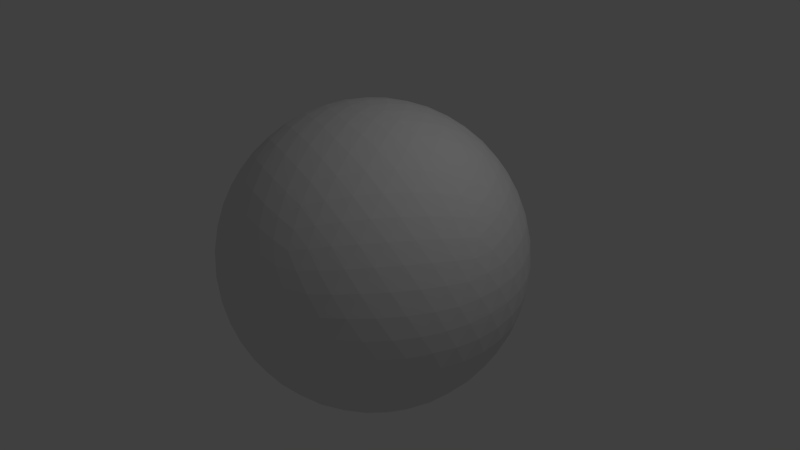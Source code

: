 # Source: blend.blend  (saved by Blender 2.73.0; exported with 4.5.12 LTS)
import bpy
from mathutils import Matrix  # noqa: F401  (used for matrix-valued properties, if any)

bpy.ops.wm.read_factory_settings(use_empty=True)
scene = bpy.context.scene
scene.name = 'Scene'

# ---- collections
col_collection_1 = bpy.data.collections.new('Collection 1'); scene.collection.children.link(col_collection_1)

# ---- world
world_world = bpy.data.worlds.new('World'); scene.world = world_world
world_world.color = (0.05088, 0.05088, 0.05088)
world_world.use_sun_shadow = False
world_world.sun_shadow_jitter_overblur = 0.0
world_world.cycles.sampling_method = 'MANUAL'
world_world.cycles.sample_map_resolution = 256

# ---- cameras
cam_camera = bpy.data.cameras.new('Camera')
cam_camera.clip_end = 100.0
cam_camera.lens = 35.0
cam_camera.sensor_width = 32.0
cam_camera.sensor_height = 18.0
cam_camera.ortho_scale = 7.314
cam_camera.dof.focus_distance = 0.0
cam_camera.dof.aperture_fstop = 128.0

# ---- lights
light_lamp = bpy.data.lights.new('Lamp', 'POINT')
light_lamp.transmission_factor = 0.0
light_lamp.cutoff_distance = 30.0
light_lamp.energy = 100.0
light_lamp.shadow_buffer_clip_start = 1.001
light_lamp.shadow_soft_size = 0.1
light_lamp.shadow_maximum_resolution = 0.006
light_lamp.use_absolute_resolution = True
light_lamp.cycles.use_multiple_importance_sampling = False

# ---- meshes
me_icosphere = bpy.data.meshes.new('Icosphere')
me_icosphere.from_pydata([(0.0, 0.0, -2.0), (1.447, -1.051, -0.8944), (-0.5528, -1.701, -0.8944), (-1.789, 0.0, -0.8944), (-0.5528, 1.701, -0.8944), (1.447, 1.051, -0.8944), (0.5528, -1.701, 0.8944), (-1.447, -1.051, 0.8944), (-1.447, 1.051, 0.8944), (0.5528, 1.701, 0.8944), (1.789, 0.0, 0.8944), (0.0, 0.0, 2.0), (-0.5159, -1.588, -1.101), (-0.4656, -1.433, -1.315), (-0.4014, -1.235, -1.521), (-0.3249, -1.0, -1.701), (-0.2408, -0.7412, -1.842), (-0.1552, -0.4777, -1.936), (-0.0737, -0.2268, -1.986), (0.1929, -0.1402, -1.986), (0.4064, -0.2952, -1.936), (0.6305, -0.4581, -1.842), (0.8506, -0.618, -1.701), (1.051, -0.7635, -1.521), (1.219, -0.8857, -1.315), (1.351, -0.9813, -1.101), (1.277, -1.208, -0.954), (1.064, -1.363, -1.005), (0.81, -1.505, -1.039), (0.5257, -1.618, -1.051), (0.2291, -1.693, -1.039), (-0.05928, -1.728, -1.005), (-0.3229, -1.728, -0.954), (1.544, 0.8411, -0.954), (1.625, 0.5905, -1.005), (1.681, 0.3054, -1.039), (1.701, -3.503e-08, -1.051), (1.681, -0.3054, -1.039), (1.625, -0.5905, -1.005), (1.544, -0.8411, -0.954), (0.1929, 0.1402, -1.986), (0.4064, 0.2952, -1.936), (0.6305, 0.4581, -1.842), (0.8506, 0.618, -1.701), (1.051, 0.7635, -1.521), (1.219, 0.8857, -1.315), (1.351, 0.9813, -1.101), (-1.669, 0.0, -1.101), (-1.507, 0.0, -1.315), (-1.299, 0.0, -1.521), (-1.051, 0.0, -1.701), (-0.7793, 0.0, -1.842), (-0.5023, 0.0, -1.936), (-0.2385, 0.0, -1.986), (-0.7544, -1.588, -0.954), (-0.9679, -1.433, -1.005), (-1.181, -1.235, -1.039), (-1.376, -1.0, -1.051), (-1.54, -0.7412, -1.039), (-1.662, -0.4777, -1.005), (-1.743, -0.2268, -0.954), (-0.5159, 1.588, -1.101), (-0.4656, 1.433, -1.315), (-0.4014, 1.235, -1.521), (-0.3249, 1.0, -1.701), (-0.2408, 0.7412, -1.842), (-0.1552, 0.4777, -1.936), (-0.0737, 0.2268, -1.986), (-1.743, 0.2268, -0.954), (-1.662, 0.4777, -1.005), (-1.54, 0.7412, -1.039), (-1.376, 1.0, -1.051), (-1.181, 1.235, -1.039), (-0.9679, 1.433, -1.005), (-0.7544, 1.588, -0.954), (-0.3229, 1.728, -0.954), (-0.05928, 1.728, -1.005), (0.2291, 1.693, -1.039), (0.5257, 1.618, -1.051), (0.81, 1.505, -1.039), (1.064, 1.363, -1.005), (1.277, 1.208, -0.954), (1.862, -0.1402, 0.7155), (1.913, -0.2952, 0.5023), (1.929, -0.4581, 0.2598), (1.902, -0.618, -1.752e-08), (1.83, -0.7635, -0.2598), (1.721, -0.8857, -0.5023), (1.589, -0.9813, -0.7155), (1.589, 0.9813, -0.7155), (1.721, 0.8857, -0.5023), (1.83, 0.7635, -0.2598), (1.902, 0.618, 1.752e-08), (1.929, 0.4581, 0.2598), (1.913, 0.2952, 0.5023), (1.862, 0.1402, 0.7155), (0.4422, -1.815, 0.7155), (0.3104, -1.911, 0.5023), (0.1606, -1.977, 0.2598), (-1.752e-08, -2.0, -1.752e-08), (-0.1606, -1.977, -0.2598), (-0.3104, -1.911, -0.5023), (-0.4422, -1.815, -0.7155), (1.424, -1.208, -0.7155), (1.374, -1.363, -0.5023), (1.292, -1.505, -0.2598), (1.176, -1.618, 1.752e-08), (1.032, -1.693, 0.2598), (0.872, -1.728, 0.5023), (0.7088, -1.728, 0.7155), (-1.589, -0.9813, 0.7155), (-1.721, -0.8857, 0.5023), (-1.83, -0.7635, 0.2598), (-1.902, -0.618, -1.752e-08), (-1.929, -0.4581, -0.2598), (-1.913, -0.2952, -0.5023), (-1.862, -0.1402, -0.7155), (-0.7088, -1.728, -0.7155), (-0.872, -1.728, -0.5023), (-1.032, -1.693, -0.2598), (-1.176, -1.618, 1.752e-08), (-1.292, -1.505, 0.2598), (-1.374, -1.363, 0.5023), (-1.424, -1.208, 0.7155), (-1.424, 1.208, 0.7155), (-1.374, 1.363, 0.5023), (-1.292, 1.505, 0.2598), (-1.176, 1.618, -1.752e-08), (-1.032, 1.693, -0.2598), (-0.872, 1.728, -0.5023), (-0.7088, 1.728, -0.7155), (-1.862, 0.1402, -0.7155), (-1.913, 0.2952, -0.5023), (-1.929, 0.4581, -0.2598), (-1.902, 0.618, 1.752e-08), (-1.83, 0.7635, 0.2598), (-1.721, 0.8857, 0.5023), (-1.589, 0.9813, 0.7155), (0.7088, 1.728, 0.7155), (0.872, 1.728, 0.5023), (1.032, 1.693, 0.2598), (1.176, 1.618, -1.752e-08), (1.292, 1.505, -0.2598), (1.374, 1.363, -0.5023), (1.424, 1.208, -0.7155), (-0.4422, 1.815, -0.7155), (-0.3104, 1.911, -0.5023), (-0.1606, 1.977, -0.2598), (1.752e-08, 2.0, 1.752e-08), (0.1606, 1.977, 0.2598), (0.3104, 1.911, 0.5023), (0.4422, 1.815, 0.7155), (1.743, -0.2268, 0.954), (1.662, -0.4777, 1.005), (1.54, -0.7412, 1.039), (1.376, -1.0, 1.051), (1.181, -1.235, 1.039), (0.9679, -1.433, 1.005), (0.7544, -1.588, 0.954), (0.3229, -1.728, 0.954), (0.05928, -1.728, 1.005), (-0.2291, -1.693, 1.039), (-0.5257, -1.618, 1.051), (-0.81, -1.505, 1.039), (-1.064, -1.363, 1.005), (-1.277, -1.208, 0.954), (-1.544, -0.8411, 0.954), (-1.625, -0.5905, 1.005), (-1.681, -0.3054, 1.039), (-1.701, 3.503e-08, 1.051), (-1.681, 0.3054, 1.039), (-1.625, 0.5905, 1.005), (-1.544, 0.8411, 0.954), (-1.277, 1.208, 0.954), (-1.064, 1.363, 1.005), (-0.81, 1.505, 1.039), (-0.5257, 1.618, 1.051), (-0.2291, 1.693, 1.039), (0.05928, 1.728, 1.005), (0.3229, 1.728, 0.954), (0.7544, 1.588, 0.954), (0.9679, 1.433, 1.005), (1.181, 1.235, 1.039), (1.376, 1.0, 1.051), (1.54, 0.7412, 1.039), (1.662, 0.4777, 1.005), (1.743, 0.2268, 0.954), (0.0737, -0.2268, 1.986), (0.1552, -0.4777, 1.936), (0.2408, -0.7412, 1.842), (0.3249, -1.0, 1.701), (0.4014, -1.235, 1.521), (0.4656, -1.433, 1.315), (0.5159, -1.588, 1.101), (1.669, 0.0, 1.101), (1.507, 0.0, 1.315), (1.299, 0.0, 1.521), (1.051, 0.0, 1.701), (0.7793, 0.0, 1.842), (0.5023, 0.0, 1.936), (0.2385, 0.0, 1.986), (-0.1929, -0.1402, 1.986), (-0.4064, -0.2952, 1.936), (-0.6305, -0.4581, 1.842), (-0.8506, -0.618, 1.701), (-1.051, -0.7635, 1.521), (-1.219, -0.8857, 1.315), (-1.351, -0.9813, 1.101), (-0.1929, 0.1402, 1.986), (-0.4064, 0.2952, 1.936), (-0.6305, 0.4581, 1.842), (-0.8506, 0.618, 1.701), (-1.051, 0.7635, 1.521), (-1.219, 0.8857, 1.315), (-1.351, 0.9813, 1.101), (0.0737, 0.2268, 1.986), (0.1552, 0.4777, 1.936), (0.2408, 0.7412, 1.842), (0.3249, 1.0, 1.701), (0.4014, 1.235, 1.521), (0.4656, 1.433, 1.315), (0.5159, 1.588, 1.101), (0.3324, 0.2415, 1.957), (0.6143, 0.253, 1.886), (0.4305, 0.5061, 1.886), (0.9027, 0.2595, 1.766), (0.7236, 0.5257, 1.789), (0.5257, 0.7784, 1.766), (1.176, 0.2595, 1.597), (1.013, 0.5328, 1.64), (0.8199, 0.7992, 1.64), (0.61, 1.038, 1.597), (1.413, 0.253, 1.393), (1.276, 0.5257, 1.447), (1.1, 0.7992, 1.467), (0.8944, 1.051, 1.447), (0.6771, 1.265, 1.393), (1.602, 0.2415, 1.173), (1.495, 0.5061, 1.229), (1.344, 0.7784, 1.26), (1.156, 1.038, 1.26), (0.9432, 1.265, 1.229), (0.7247, 1.449, 1.173), (-0.127, 0.3908, 1.957), (-0.05082, 0.6625, 1.886), (-0.3483, 0.5658, 1.886), (0.0322, 0.9387, 1.766), (-0.2764, 0.8506, 1.789), (-0.5778, 0.7405, 1.766), (0.1165, 1.198, 1.597), (-0.1936, 1.128, 1.64), (-0.5067, 1.027, 1.64), (-0.7985, 0.9009, 1.597), (0.1958, 1.422, 1.393), (-0.1056, 1.376, 1.447), (-0.4202, 1.293, 1.467), (-0.7236, 1.176, 1.447), (-0.994, 1.035, 1.393), (0.2654, 1.598, 1.173), (-0.01942, 1.578, 1.229), (-0.3249, 1.519, 1.26), (-0.6299, 1.42, 1.26), (-0.9118, 1.288, 1.229), (-1.154, 1.137, 1.173), (-0.4109, 0.0, 1.957), (-0.6457, 0.1564, 1.886), (-0.6457, -0.1564, 1.886), (-0.8828, 0.3207, 1.766), (-0.8944, -3.134e-08, 1.789), (-0.8828, -0.3207, 1.766), (-1.104, 0.4811, 1.597), (-1.133, 0.1646, 1.64), (-1.133, -0.1646, 1.64), (-1.104, -0.4811, 1.597), (-1.291, 0.6255, 1.393), (-1.342, 0.3249, 1.447), (-1.36, -3.324e-08, 1.467), (-1.342, -0.3249, 1.447), (-1.291, -0.6255, 1.393), (-1.438, 0.7463, 1.173), (-1.507, 0.4692, 1.229), (-1.545, 0.1604, 1.26), (-1.545, -0.1604, 1.26), (-1.507, -0.4692, 1.229), (-1.438, -0.7463, 1.173), (-0.127, -0.3908, 1.957), (-0.3483, -0.5658, 1.886), (-0.05082, -0.6625, 1.886), (-0.5778, -0.7405, 1.766), (-0.2764, -0.8506, 1.789), (0.0322, -0.9387, 1.766), (-0.7985, -0.9009, 1.597), (-0.5067, -1.027, 1.64), (-0.1936, -1.128, 1.64), (0.1165, -1.198, 1.597), (-0.994, -1.035, 1.393), (-0.7236, -1.176, 1.447), (-0.4202, -1.293, 1.467), (-0.1056, -1.376, 1.447), (0.1958, -1.422, 1.393), (-1.154, -1.137, 1.173), (-0.9118, -1.288, 1.229), (-0.6299, -1.42, 1.26), (-0.3249, -1.519, 1.26), (-0.01942, -1.578, 1.229), (0.2654, -1.598, 1.173), (0.3324, -0.2415, 1.957), (0.4305, -0.5061, 1.886), (0.6143, -0.253, 1.886), (0.5257, -0.7784, 1.766), (0.7236, -0.5257, 1.789), (0.9027, -0.2595, 1.766), (0.61, -1.038, 1.597), (0.8199, -0.7992, 1.64), (1.013, -0.5328, 1.64), (1.176, -0.2595, 1.597), (0.6771, -1.265, 1.393), (0.8944, -1.051, 1.447), (1.1, -0.7992, 1.467), (1.276, -0.5257, 1.447), (1.413, -0.253, 1.393), (0.7247, -1.449, 1.173), (0.9432, -1.265, 1.229), (1.156, -1.038, 1.26), (1.344, -0.7784, 1.26), (1.495, -0.5061, 1.229), (1.602, -0.2415, 1.173), (1.807, 0.3908, 0.7618), (1.843, 0.5658, 0.5321), (1.71, 0.6625, 0.7982), (1.838, 0.7405, 0.2728), (1.724, 0.8506, 0.5528), (1.565, 0.9387, 0.8185), (1.786, 0.9009, -6.26e-08), (1.693, 1.027, 0.2801), (1.553, 1.129, 0.5602), (1.376, 1.198, 0.8185), (1.691, 1.035, -0.2661), (1.618, 1.176, 0.0), (1.5, 1.293, 0.2801), (1.342, 1.376, 0.5528), (1.158, 1.422, 0.7982), (1.565, 1.137, -0.5079), (1.507, 1.288, -0.2661), (1.409, 1.42, 1.023e-07), (1.272, 1.519, 0.2728), (1.108, 1.578, 0.5321), (0.9302, 1.598, 0.7618), (0.1869, 1.84, 0.7618), (0.0314, 1.928, 0.5321), (-0.1016, 1.831, 0.7982), (-0.1364, 1.977, 0.2728), (-0.2764, 1.902, 0.5528), (-0.4092, 1.778, 0.8185), (-0.305, 1.977, -6.885e-07), (-0.4532, 1.928, 0.2801), (-0.5933, 1.826, 0.5602), (-0.7142, 1.679, 0.8185), (-0.4619, 1.928, -0.2661), (-0.618, 1.902, -9.839e-07), (-0.7664, 1.826, 0.2801), (-0.8944, 1.701, 0.5528), (-0.994, 1.541, 0.7982), (-0.5978, 1.84, -0.5079), (-0.7594, 1.831, -0.2661), (-0.9151, 1.778, -7.671e-07), (-1.051, 1.679, 0.2728), (-1.158, 1.541, 0.5321), (-1.233, 1.379, 0.7618), (-1.692, 0.7463, 0.7618), (-1.824, 0.6255, 0.5321), (-1.773, 0.4692, 0.7982), (-1.922, 0.4811, 0.2728), (-1.894, 0.3249, 0.5528), (-1.818, 0.1604, 0.8185), (-1.974, 0.3207, 2.191e-07), (-1.973, 0.1646, 0.2801), (-1.92, -1.607e-07, 0.5602), (-1.818, -0.1604, 0.8185), (-1.976, 0.1564, -0.2661), (-2.0, -7.216e-07, 1.279e-06), (-1.973, -0.1646, 0.2801), (-1.894, -0.3249, 0.5528), (-1.773, -0.4692, 0.7982), (-1.934, -8.092e-07, -0.5079), (-1.976, -0.1564, -0.2661), (-1.974, -0.3207, 2.915e-06), (-1.922, -0.4811, 0.2728), (-1.824, -0.6255, 0.5321), (-1.692, -0.7463, 0.7618), (-1.233, -1.379, 0.7618), (-1.158, -1.541, 0.5321), (-0.994, -1.541, 0.7982), (-1.051, -1.679, 0.2728), (-0.8944, -1.701, 0.5528), (-0.7142, -1.679, 0.8185), (-0.9151, -1.778, -1.252e-06), (-0.7664, -1.826, 0.2801), (-0.5933, -1.826, 0.5602), (-0.4092, -1.778, 0.8185), (-0.7594, -1.831, -0.2661), (-0.618, -1.902, -1.574e-06), (-0.4532, -1.928, 0.2801), (-0.2764, -1.902, 0.5528), (-0.1016, -1.831, 0.7982), (-0.5978, -1.84, -0.5079), (-0.4619, -1.928, -0.2661), (-0.305, -1.977, -9.887e-07), (-0.1364, -1.977, 0.2728), (0.0314, -1.928, 0.5321), (0.1869, -1.84, 0.7618), (0.9302, -1.598, 0.7618), (1.108, -1.578, 0.5321), (1.158, -1.422, 0.7982), (1.272, -1.519, 0.2728), (1.342, -1.376, 0.5528), (1.376, -1.198, 0.8185), (1.409, -1.42, -2.191e-06), (1.5, -1.293, 0.2801), (1.553, -1.129, 0.5602), (1.565, -0.9387, 0.8185), (1.507, -1.288, -0.2661), (1.618, -1.176, -3.805e-06), (1.693, -1.027, 0.2801), (1.724, -0.8506, 0.5528), (1.71, -0.6625, 0.7982), (1.565, -1.137, -0.5079), (1.691, -1.035, -0.2661), (1.786, -0.9009, -4.551e-06), (1.838, -0.7405, 0.2728), (1.843, -0.5658, 0.5321), (1.807, -0.3908, 0.7618), (0.5978, 1.84, 0.5079), (0.7594, 1.831, 0.2661), (0.4619, 1.928, 0.2661), (0.9151, 1.778, -9.09e-09), (0.618, 1.902, -2.615e-14), (0.305, 1.977, 9.09e-09), (1.051, 1.679, -0.2728), (0.7664, 1.826, -0.2801), (0.4532, 1.928, -0.2801), (0.1364, 1.977, -0.2728), (1.158, 1.541, -0.5321), (0.8944, 1.701, -0.5528), (0.5933, 1.826, -0.5602), (0.2764, 1.902, -0.5528), (-0.0314, 1.928, -0.5321), (1.233, 1.379, -0.7618), (0.994, 1.541, -0.7982), (0.7142, 1.679, -0.8185), (0.4092, 1.778, -0.8185), (0.1016, 1.831, -0.7982), (-0.1869, 1.84, -0.7618), (-1.565, 1.137, 0.5079), (-1.507, 1.288, 0.2661), (-1.691, 1.035, 0.2661), (-1.409, 1.42, -9.09e-09), (-1.618, 1.176, -7.845e-14), (-1.786, 0.9009, 9.09e-09), (-1.272, 1.519, -0.2728), (-1.5, 1.293, -0.2801), (-1.693, 1.027, -0.2801), (-1.838, 0.7405, -0.2728), (-1.108, 1.578, -0.5321), (-1.342, 1.376, -0.5528), (-1.553, 1.129, -0.5602), (-1.724, 0.8506, -0.5528), (-1.843, 0.5658, -0.5321), (-0.9302, 1.598, -0.7618), (-1.158, 1.422, -0.7982), (-1.376, 1.198, -0.8185), (-1.565, 0.9387, -0.8185), (-1.71, 0.6625, -0.7982), (-1.807, 0.3908, -0.7618), (-1.565, -1.137, 0.5079), (-1.691, -1.035, 0.2661), (-1.507, -1.288, 0.2661), (-1.786, -0.9009, -9.09e-09), (-1.618, -1.176, 8.031e-14), (-1.409, -1.42, 9.09e-09), (-1.838, -0.7405, -0.2728), (-1.693, -1.027, -0.2801), (-1.5, -1.293, -0.2801), (-1.272, -1.519, -0.2728), (-1.843, -0.5658, -0.5321), (-1.724, -0.8506, -0.5528), (-1.553, -1.129, -0.5602), (-1.342, -1.376, -0.5528), (-1.108, -1.578, -0.5321), (-1.807, -0.3908, -0.7618), (-1.71, -0.6625, -0.7982), (-1.565, -0.9387, -0.8185), (-1.376, -1.198, -0.8185), (-1.158, -1.422, -0.7982), (-0.9302, -1.598, -0.7618), (0.5978, -1.84, 0.5079), (0.4619, -1.928, 0.2661), (0.7594, -1.831, 0.2661), (0.305, -1.977, -9.09e-09), (0.618, -1.902, 2.802e-14), (0.9151, -1.778, 9.09e-09), (0.1364, -1.977, -0.2728), (0.4532, -1.928, -0.2801), (0.7664, -1.826, -0.2801), (1.051, -1.679, -0.2728), (-0.0314, -1.928, -0.5321), (0.2764, -1.902, -0.5528), (0.5933, -1.826, -0.5602), (0.8944, -1.701, -0.5528), (1.158, -1.541, -0.5321), (-0.1869, -1.84, -0.7618), (0.1016, -1.831, -0.7982), (0.4092, -1.778, -0.8185), (0.7142, -1.679, -0.8185), (0.994, -1.541, -0.7982), (1.233, -1.379, -0.7618), (1.934, -3.013e-08, 0.5079), (1.976, -0.1564, 0.2661), (1.976, 0.1564, 0.2661), (1.974, -0.3207, -9.09e-09), (2.0, -3.134e-08, 9.339e-16), (1.974, 0.3207, 9.09e-09), (1.922, -0.4811, -0.2728), (1.973, -0.1646, -0.2801), (1.973, 0.1646, -0.2801), (1.922, 0.4811, -0.2728), (1.824, -0.6255, -0.5321), (1.894, -0.3249, -0.5528), (1.92, -6.648e-08, -0.5602), (1.894, 0.3249, -0.5528), (1.824, 0.6255, -0.5321), (1.692, -0.7463, -0.7618), (1.773, -0.4692, -0.7982), (1.818, -0.1604, -0.8185), (1.818, 0.1604, -0.8185), (1.773, 0.4692, -0.7982), (1.692, 0.7463, -0.7618), (1.154, 1.137, -1.173), (0.994, 1.035, -1.393), (0.9118, 1.288, -1.229), (0.7985, 0.9009, -1.597), (0.7236, 1.176, -1.447), (0.6299, 1.42, -1.26), (0.5778, 0.7405, -1.766), (0.5067, 1.027, -1.64), (0.4202, 1.293, -1.467), (0.3249, 1.519, -1.26), (0.3483, 0.5658, -1.886), (0.2764, 0.8506, -1.789), (0.1936, 1.128, -1.64), (0.1056, 1.376, -1.447), (0.01942, 1.578, -1.229), (0.127, 0.3908, -1.957), (0.05081, 0.6625, -1.886), (-0.0322, 0.9387, -1.766), (-0.1165, 1.198, -1.597), (-0.1958, 1.422, -1.393), (-0.2654, 1.598, -1.173), (-0.7247, 1.449, -1.173), (-0.6771, 1.265, -1.393), (-0.9432, 1.265, -1.229), (-0.61, 1.038, -1.597), (-0.8944, 1.051, -1.447), (-1.156, 1.038, -1.26), (-0.5257, 0.7784, -1.766), (-0.8199, 0.7992, -1.64), (-1.1, 0.7992, -1.467), (-1.344, 0.7784, -1.26), (-0.4305, 0.5061, -1.886), (-0.7236, 0.5257, -1.789), (-1.013, 0.5328, -1.64), (-1.276, 0.5257, -1.447), (-1.495, 0.5061, -1.229), (-0.3324, 0.2415, -1.957), (-0.6143, 0.253, -1.886), (-0.9028, 0.2595, -1.766), (-1.176, 0.2595, -1.597), (-1.413, 0.253, -1.393), (-1.602, 0.2415, -1.173), (-1.602, -0.2415, -1.173), (-1.413, -0.253, -1.393), (-1.495, -0.5061, -1.229), (-1.176, -0.2595, -1.597), (-1.276, -0.5257, -1.447), (-1.344, -0.7784, -1.26), (-0.9028, -0.2595, -1.766), (-1.013, -0.5328, -1.64), (-1.1, -0.7992, -1.467), (-1.156, -1.038, -1.26), (-0.6143, -0.253, -1.886), (-0.7236, -0.5257, -1.789), (-0.8199, -0.7992, -1.64), (-0.8944, -1.051, -1.447), (-0.9432, -1.265, -1.229), (-0.3324, -0.2415, -1.957), (-0.4305, -0.5061, -1.886), (-0.5257, -0.7784, -1.766), (-0.61, -1.038, -1.597), (-0.6771, -1.265, -1.393), (-0.7247, -1.449, -1.173), (1.438, 0.7463, -1.173), (1.507, 0.4692, -1.229), (1.291, 0.6255, -1.393), (1.545, 0.1604, -1.26), (1.342, 0.3249, -1.447), (1.104, 0.4811, -1.597), (1.545, -0.1604, -1.26), (1.36, -9.64e-07, -1.467), (1.133, 0.1646, -1.64), (0.8828, 0.3207, -1.766), (1.507, -0.4692, -1.229), (1.342, -0.3249, -1.447), (1.133, -0.1646, -1.64), (0.8944, -1.476e-06, -1.789), (0.6457, 0.1564, -1.886), (1.438, -0.7463, -1.173), (1.291, -0.6255, -1.393), (1.104, -0.4811, -1.597), (0.8828, -0.3207, -1.766), (0.6457, -0.1564, -1.886), (0.4109, -1.126e-06, -1.957), (-0.2654, -1.598, -1.173), (-0.1958, -1.422, -1.393), (0.01942, -1.578, -1.229), (-0.1165, -1.198, -1.597), (0.1056, -1.376, -1.447), (0.3249, -1.519, -1.26), (-0.03219, -0.9387, -1.766), (0.1936, -1.128, -1.64), (0.4202, -1.293, -1.467), (0.6299, -1.42, -1.26), (0.05082, -0.6625, -1.886), (0.2764, -0.8506, -1.789), (0.5067, -1.027, -1.64), (0.7236, -1.176, -1.447), (0.9118, -1.288, -1.229), (0.127, -0.3908, -1.957), (0.3483, -0.5658, -1.886), (0.5778, -0.7405, -1.766), (0.7985, -0.9009, -1.597), (0.994, -1.035, -1.393), (1.154, -1.137, -1.173)], [], [(0, 19, 18), (1, 25, 39), (0, 18, 53), (0, 53, 67), (0, 67, 40), (1, 39, 88), (2, 32, 102), (3, 60, 116), (4, 74, 130), (5, 81, 144), (1, 88, 103), (2, 102, 117), (3, 116, 131), (4, 130, 145), (5, 144, 89), (6, 158, 193), (7, 165, 207), (8, 172, 214), (9, 179, 221), (10, 186, 194), (200, 215, 11), (199, 222, 200), (198, 223, 199), (197, 225, 198), (196, 228, 197), (195, 232, 196), (194, 237, 195), (200, 222, 215), (222, 216, 215), (199, 223, 222), (223, 224, 222), (222, 224, 216), (224, 217, 216), (198, 225, 223), (225, 226, 223), (223, 226, 224), (226, 227, 224), (224, 227, 217), (227, 218, 217), (197, 228, 225), (228, 229, 225), (225, 229, 226), (229, 230, 226), (226, 230, 227), (230, 231, 227), (227, 231, 218), (231, 219, 218), (196, 232, 228), (232, 233, 228), (228, 233, 229), (233, 234, 229), (229, 234, 230), (234, 235, 230), (230, 235, 231), (235, 236, 231), (231, 236, 219), (236, 220, 219), (195, 237, 232), (237, 238, 232), (232, 238, 233), (238, 239, 233), (233, 239, 234), (239, 240, 234), (234, 240, 235), (240, 241, 235), (235, 241, 236), (241, 242, 236), (236, 242, 220), (242, 221, 220), (194, 186, 237), (186, 185, 237), (237, 185, 238), (185, 184, 238), (238, 184, 239), (184, 183, 239), (239, 183, 240), (183, 182, 240), (240, 182, 241), (182, 181, 241), (241, 181, 242), (181, 180, 242), (242, 180, 221), (180, 9, 221), (215, 208, 11), (216, 243, 215), (217, 244, 216), (218, 246, 217), (219, 249, 218), (220, 253, 219), (221, 258, 220), (215, 243, 208), (243, 209, 208), (216, 244, 243), (244, 245, 243), (243, 245, 209), (245, 210, 209), (217, 246, 244), (246, 247, 244), (244, 247, 245), (247, 248, 245), (245, 248, 210), (248, 211, 210), (218, 249, 246), (249, 250, 246), (246, 250, 247), (250, 251, 247), (247, 251, 248), (251, 252, 248), (248, 252, 211), (252, 212, 211), (219, 253, 249), (253, 254, 249), (249, 254, 250), (254, 255, 250), (250, 255, 251), (255, 256, 251), (251, 256, 252), (256, 257, 252), (252, 257, 212), (257, 213, 212), (220, 258, 253), (258, 259, 253), (253, 259, 254), (259, 260, 254), (254, 260, 255), (260, 261, 255), (255, 261, 256), (261, 262, 256), (256, 262, 257), (262, 263, 257), (257, 263, 213), (263, 214, 213), (221, 179, 258), (179, 178, 258), (258, 178, 259), (178, 177, 259), (259, 177, 260), (177, 176, 260), (260, 176, 261), (176, 175, 261), (261, 175, 262), (175, 174, 262), (262, 174, 263), (174, 173, 263), (263, 173, 214), (173, 8, 214), (208, 201, 11), (209, 264, 208), (210, 265, 209), (211, 267, 210), (212, 270, 211), (213, 274, 212), (214, 279, 213), (208, 264, 201), (264, 202, 201), (209, 265, 264), (265, 266, 264), (264, 266, 202), (266, 203, 202), (210, 267, 265), (267, 268, 265), (265, 268, 266), (268, 269, 266), (266, 269, 203), (269, 204, 203), (211, 270, 267), (270, 271, 267), (267, 271, 268), (271, 272, 268), (268, 272, 269), (272, 273, 269), (269, 273, 204), (273, 205, 204), (212, 274, 270), (274, 275, 270), (270, 275, 271), (275, 276, 271), (271, 276, 272), (276, 277, 272), (272, 277, 273), (277, 278, 273), (273, 278, 205), (278, 206, 205), (213, 279, 274), (279, 280, 274), (274, 280, 275), (280, 281, 275), (275, 281, 276), (281, 282, 276), (276, 282, 277), (282, 283, 277), (277, 283, 278), (283, 284, 278), (278, 284, 206), (284, 207, 206), (214, 172, 279), (172, 171, 279), (279, 171, 280), (171, 170, 280), (280, 170, 281), (170, 169, 281), (281, 169, 282), (169, 168, 282), (282, 168, 283), (168, 167, 283), (283, 167, 284), (167, 166, 284), (284, 166, 207), (166, 7, 207), (201, 187, 11), (202, 285, 201), (203, 286, 202), (204, 288, 203), (205, 291, 204), (206, 295, 205), (207, 300, 206), (201, 285, 187), (285, 188, 187), (202, 286, 285), (286, 287, 285), (285, 287, 188), (287, 189, 188), (203, 288, 286), (288, 289, 286), (286, 289, 287), (289, 290, 287), (287, 290, 189), (290, 190, 189), (204, 291, 288), (291, 292, 288), (288, 292, 289), (292, 293, 289), (289, 293, 290), (293, 294, 290), (290, 294, 190), (294, 191, 190), (205, 295, 291), (295, 296, 291), (291, 296, 292), (296, 297, 292), (292, 297, 293), (297, 298, 293), (293, 298, 294), (298, 299, 294), (294, 299, 191), (299, 192, 191), (206, 300, 295), (300, 301, 295), (295, 301, 296), (301, 302, 296), (296, 302, 297), (302, 303, 297), (297, 303, 298), (303, 304, 298), (298, 304, 299), (304, 305, 299), (299, 305, 192), (305, 193, 192), (207, 165, 300), (165, 164, 300), (300, 164, 301), (164, 163, 301), (301, 163, 302), (163, 162, 302), (302, 162, 303), (162, 161, 303), (303, 161, 304), (161, 160, 304), (304, 160, 305), (160, 159, 305), (305, 159, 193), (159, 6, 193), (187, 200, 11), (188, 306, 187), (189, 307, 188), (190, 309, 189), (191, 312, 190), (192, 316, 191), (193, 321, 192), (187, 306, 200), (306, 199, 200), (188, 307, 306), (307, 308, 306), (306, 308, 199), (308, 198, 199), (189, 309, 307), (309, 310, 307), (307, 310, 308), (310, 311, 308), (308, 311, 198), (311, 197, 198), (190, 312, 309), (312, 313, 309), (309, 313, 310), (313, 314, 310), (310, 314, 311), (314, 315, 311), (311, 315, 197), (315, 196, 197), (191, 316, 312), (316, 317, 312), (312, 317, 313), (317, 318, 313), (313, 318, 314), (318, 319, 314), (314, 319, 315), (319, 320, 315), (315, 320, 196), (320, 195, 196), (192, 321, 316), (321, 322, 316), (316, 322, 317), (322, 323, 317), (317, 323, 318), (323, 324, 318), (318, 324, 319), (324, 325, 319), (319, 325, 320), (325, 326, 320), (320, 326, 195), (326, 194, 195), (193, 158, 321), (158, 157, 321), (321, 157, 322), (157, 156, 322), (322, 156, 323), (156, 155, 323), (323, 155, 324), (155, 154, 324), (324, 154, 325), (154, 153, 325), (325, 153, 326), (153, 152, 326), (326, 152, 194), (152, 10, 194), (95, 186, 10), (94, 327, 95), (93, 328, 94), (92, 330, 93), (91, 333, 92), (90, 337, 91), (89, 342, 90), (95, 327, 186), (327, 185, 186), (94, 328, 327), (328, 329, 327), (327, 329, 185), (329, 184, 185), (93, 330, 328), (330, 331, 328), (328, 331, 329), (331, 332, 329), (329, 332, 184), (332, 183, 184), (92, 333, 330), (333, 334, 330), (330, 334, 331), (334, 335, 331), (331, 335, 332), (335, 336, 332), (332, 336, 183), (336, 182, 183), (91, 337, 333), (337, 338, 333), (333, 338, 334), (338, 339, 334), (334, 339, 335), (339, 340, 335), (335, 340, 336), (340, 341, 336), (336, 341, 182), (341, 181, 182), (90, 342, 337), (342, 343, 337), (337, 343, 338), (343, 344, 338), (338, 344, 339), (344, 345, 339), (339, 345, 340), (345, 346, 340), (340, 346, 341), (346, 347, 341), (341, 347, 181), (347, 180, 181), (89, 144, 342), (144, 143, 342), (342, 143, 343), (143, 142, 343), (343, 142, 344), (142, 141, 344), (344, 141, 345), (141, 140, 345), (345, 140, 346), (140, 139, 346), (346, 139, 347), (139, 138, 347), (347, 138, 180), (138, 9, 180), (151, 179, 9), (150, 348, 151), (149, 349, 150), (148, 351, 149), (147, 354, 148), (146, 358, 147), (145, 363, 146), (151, 348, 179), (348, 178, 179), (150, 349, 348), (349, 350, 348), (348, 350, 178), (350, 177, 178), (149, 351, 349), (351, 352, 349), (349, 352, 350), (352, 353, 350), (350, 353, 177), (353, 176, 177), (148, 354, 351), (354, 355, 351), (351, 355, 352), (355, 356, 352), (352, 356, 353), (356, 357, 353), (353, 357, 176), (357, 175, 176), (147, 358, 354), (358, 359, 354), (354, 359, 355), (359, 360, 355), (355, 360, 356), (360, 361, 356), (356, 361, 357), (361, 362, 357), (357, 362, 175), (362, 174, 175), (146, 363, 358), (363, 364, 358), (358, 364, 359), (364, 365, 359), (359, 365, 360), (365, 366, 360), (360, 366, 361), (366, 367, 361), (361, 367, 362), (367, 368, 362), (362, 368, 174), (368, 173, 174), (145, 130, 363), (130, 129, 363), (363, 129, 364), (129, 128, 364), (364, 128, 365), (128, 127, 365), (365, 127, 366), (127, 126, 366), (366, 126, 367), (126, 125, 367), (367, 125, 368), (125, 124, 368), (368, 124, 173), (124, 8, 173), (137, 172, 8), (136, 369, 137), (135, 370, 136), (134, 372, 135), (133, 375, 134), (132, 379, 133), (131, 384, 132), (137, 369, 172), (369, 171, 172), (136, 370, 369), (370, 371, 369), (369, 371, 171), (371, 170, 171), (135, 372, 370), (372, 373, 370), (370, 373, 371), (373, 374, 371), (371, 374, 170), (374, 169, 170), (134, 375, 372), (375, 376, 372), (372, 376, 373), (376, 377, 373), (373, 377, 374), (377, 378, 374), (374, 378, 169), (378, 168, 169), (133, 379, 375), (379, 380, 375), (375, 380, 376), (380, 381, 376), (376, 381, 377), (381, 382, 377), (377, 382, 378), (382, 383, 378), (378, 383, 168), (383, 167, 168), (132, 384, 379), (384, 385, 379), (379, 385, 380), (385, 386, 380), (380, 386, 381), (386, 387, 381), (381, 387, 382), (387, 388, 382), (382, 388, 383), (388, 389, 383), (383, 389, 167), (389, 166, 167), (131, 116, 384), (116, 115, 384), (384, 115, 385), (115, 114, 385), (385, 114, 386), (114, 113, 386), (386, 113, 387), (113, 112, 387), (387, 112, 388), (112, 111, 388), (388, 111, 389), (111, 110, 389), (389, 110, 166), (110, 7, 166), (123, 165, 7), (122, 390, 123), (121, 391, 122), (120, 393, 121), (119, 396, 120), (118, 400, 119), (117, 405, 118), (123, 390, 165), (390, 164, 165), (122, 391, 390), (391, 392, 390), (390, 392, 164), (392, 163, 164), (121, 393, 391), (393, 394, 391), (391, 394, 392), (394, 395, 392), (392, 395, 163), (395, 162, 163), (120, 396, 393), (396, 397, 393), (393, 397, 394), (397, 398, 394), (394, 398, 395), (398, 399, 395), (395, 399, 162), (399, 161, 162), (119, 400, 396), (400, 401, 396), (396, 401, 397), (401, 402, 397), (397, 402, 398), (402, 403, 398), (398, 403, 399), (403, 404, 399), (399, 404, 161), (404, 160, 161), (118, 405, 400), (405, 406, 400), (400, 406, 401), (406, 407, 401), (401, 407, 402), (407, 408, 402), (402, 408, 403), (408, 409, 403), (403, 409, 404), (409, 410, 404), (404, 410, 160), (410, 159, 160), (117, 102, 405), (102, 101, 405), (405, 101, 406), (101, 100, 406), (406, 100, 407), (100, 99, 407), (407, 99, 408), (99, 98, 408), (408, 98, 409), (98, 97, 409), (409, 97, 410), (97, 96, 410), (410, 96, 159), (96, 6, 159), (109, 158, 6), (108, 411, 109), (107, 412, 108), (106, 414, 107), (105, 417, 106), (104, 421, 105), (103, 426, 104), (109, 411, 158), (411, 157, 158), (108, 412, 411), (412, 413, 411), (411, 413, 157), (413, 156, 157), (107, 414, 412), (414, 415, 412), (412, 415, 413), (415, 416, 413), (413, 416, 156), (416, 155, 156), (106, 417, 414), (417, 418, 414), (414, 418, 415), (418, 419, 415), (415, 419, 416), (419, 420, 416), (416, 420, 155), (420, 154, 155), (105, 421, 417), (421, 422, 417), (417, 422, 418), (422, 423, 418), (418, 423, 419), (423, 424, 419), (419, 424, 420), (424, 425, 420), (420, 425, 154), (425, 153, 154), (104, 426, 421), (426, 427, 421), (421, 427, 422), (427, 428, 422), (422, 428, 423), (428, 429, 423), (423, 429, 424), (429, 430, 424), (424, 430, 425), (430, 431, 425), (425, 431, 153), (431, 152, 153), (103, 88, 426), (88, 87, 426), (426, 87, 427), (87, 86, 427), (427, 86, 428), (86, 85, 428), (428, 85, 429), (85, 84, 429), (429, 84, 430), (84, 83, 430), (430, 83, 431), (83, 82, 431), (431, 82, 152), (82, 10, 152), (138, 151, 9), (139, 432, 138), (140, 433, 139), (141, 435, 140), (142, 438, 141), (143, 442, 142), (144, 447, 143), (138, 432, 151), (432, 150, 151), (139, 433, 432), (433, 434, 432), (432, 434, 150), (434, 149, 150), (140, 435, 433), (435, 436, 433), (433, 436, 434), (436, 437, 434), (434, 437, 149), (437, 148, 149), (141, 438, 435), (438, 439, 435), (435, 439, 436), (439, 440, 436), (436, 440, 437), (440, 441, 437), (437, 441, 148), (441, 147, 148), (142, 442, 438), (442, 443, 438), (438, 443, 439), (443, 444, 439), (439, 444, 440), (444, 445, 440), (440, 445, 441), (445, 446, 441), (441, 446, 147), (446, 146, 147), (143, 447, 442), (447, 448, 442), (442, 448, 443), (448, 449, 443), (443, 449, 444), (449, 450, 444), (444, 450, 445), (450, 451, 445), (445, 451, 446), (451, 452, 446), (446, 452, 146), (452, 145, 146), (144, 81, 447), (81, 80, 447), (447, 80, 448), (80, 79, 448), (448, 79, 449), (79, 78, 449), (449, 78, 450), (78, 77, 450), (450, 77, 451), (77, 76, 451), (451, 76, 452), (76, 75, 452), (452, 75, 145), (75, 4, 145), (124, 137, 8), (125, 453, 124), (126, 454, 125), (127, 456, 126), (128, 459, 127), (129, 463, 128), (130, 468, 129), (124, 453, 137), (453, 136, 137), (125, 454, 453), (454, 455, 453), (453, 455, 136), (455, 135, 136), (126, 456, 454), (456, 457, 454), (454, 457, 455), (457, 458, 455), (455, 458, 135), (458, 134, 135), (127, 459, 456), (459, 460, 456), (456, 460, 457), (460, 461, 457), (457, 461, 458), (461, 462, 458), (458, 462, 134), (462, 133, 134), (128, 463, 459), (463, 464, 459), (459, 464, 460), (464, 465, 460), (460, 465, 461), (465, 466, 461), (461, 466, 462), (466, 467, 462), (462, 467, 133), (467, 132, 133), (129, 468, 463), (468, 469, 463), (463, 469, 464), (469, 470, 464), (464, 470, 465), (470, 471, 465), (465, 471, 466), (471, 472, 466), (466, 472, 467), (472, 473, 467), (467, 473, 132), (473, 131, 132), (130, 74, 468), (74, 73, 468), (468, 73, 469), (73, 72, 469), (469, 72, 470), (72, 71, 470), (470, 71, 471), (71, 70, 471), (471, 70, 472), (70, 69, 472), (472, 69, 473), (69, 68, 473), (473, 68, 131), (68, 3, 131), (110, 123, 7), (111, 474, 110), (112, 475, 111), (113, 477, 112), (114, 480, 113), (115, 484, 114), (116, 489, 115), (110, 474, 123), (474, 122, 123), (111, 475, 474), (475, 476, 474), (474, 476, 122), (476, 121, 122), (112, 477, 475), (477, 478, 475), (475, 478, 476), (478, 479, 476), (476, 479, 121), (479, 120, 121), (113, 480, 477), (480, 481, 477), (477, 481, 478), (481, 482, 478), (478, 482, 479), (482, 483, 479), (479, 483, 120), (483, 119, 120), (114, 484, 480), (484, 485, 480), (480, 485, 481), (485, 486, 481), (481, 486, 482), (486, 487, 482), (482, 487, 483), (487, 488, 483), (483, 488, 119), (488, 118, 119), (115, 489, 484), (489, 490, 484), (484, 490, 485), (490, 491, 485), (485, 491, 486), (491, 492, 486), (486, 492, 487), (492, 493, 487), (487, 493, 488), (493, 494, 488), (488, 494, 118), (494, 117, 118), (116, 60, 489), (60, 59, 489), (489, 59, 490), (59, 58, 490), (490, 58, 491), (58, 57, 491), (491, 57, 492), (57, 56, 492), (492, 56, 493), (56, 55, 493), (493, 55, 494), (55, 54, 494), (494, 54, 117), (54, 2, 117), (96, 109, 6), (97, 495, 96), (98, 496, 97), (99, 498, 98), (100, 501, 99), (101, 505, 100), (102, 510, 101), (96, 495, 109), (495, 108, 109), (97, 496, 495), (496, 497, 495), (495, 497, 108), (497, 107, 108), (98, 498, 496), (498, 499, 496), (496, 499, 497), (499, 500, 497), (497, 500, 107), (500, 106, 107), (99, 501, 498), (501, 502, 498), (498, 502, 499), (502, 503, 499), (499, 503, 500), (503, 504, 500), (500, 504, 106), (504, 105, 106), (100, 505, 501), (505, 506, 501), (501, 506, 502), (506, 507, 502), (502, 507, 503), (507, 508, 503), (503, 508, 504), (508, 509, 504), (504, 509, 105), (509, 104, 105), (101, 510, 505), (510, 511, 505), (505, 511, 506), (511, 512, 506), (506, 512, 507), (512, 513, 507), (507, 513, 508), (513, 514, 508), (508, 514, 509), (514, 515, 509), (509, 515, 104), (515, 103, 104), (102, 32, 510), (32, 31, 510), (510, 31, 511), (31, 30, 511), (511, 30, 512), (30, 29, 512), (512, 29, 513), (29, 28, 513), (513, 28, 514), (28, 27, 514), (514, 27, 515), (27, 26, 515), (515, 26, 103), (26, 1, 103), (82, 95, 10), (83, 516, 82), (84, 517, 83), (85, 519, 84), (86, 522, 85), (87, 526, 86), (88, 531, 87), (82, 516, 95), (516, 94, 95), (83, 517, 516), (517, 518, 516), (516, 518, 94), (518, 93, 94), (84, 519, 517), (519, 520, 517), (517, 520, 518), (520, 521, 518), (518, 521, 93), (521, 92, 93), (85, 522, 519), (522, 523, 519), (519, 523, 520), (523, 524, 520), (520, 524, 521), (524, 525, 521), (521, 525, 92), (525, 91, 92), (86, 526, 522), (526, 527, 522), (522, 527, 523), (527, 528, 523), (523, 528, 524), (528, 529, 524), (524, 529, 525), (529, 530, 525), (525, 530, 91), (530, 90, 91), (87, 531, 526), (531, 532, 526), (526, 532, 527), (532, 533, 527), (527, 533, 528), (533, 534, 528), (528, 534, 529), (534, 535, 529), (529, 535, 530), (535, 536, 530), (530, 536, 90), (536, 89, 90), (88, 39, 531), (39, 38, 531), (531, 38, 532), (38, 37, 532), (532, 37, 533), (37, 36, 533), (533, 36, 534), (36, 35, 534), (534, 35, 535), (35, 34, 535), (535, 34, 536), (34, 33, 536), (536, 33, 89), (33, 5, 89), (46, 81, 5), (45, 537, 46), (44, 538, 45), (43, 540, 44), (42, 543, 43), (41, 547, 42), (40, 552, 41), (46, 537, 81), (537, 80, 81), (45, 538, 537), (538, 539, 537), (537, 539, 80), (539, 79, 80), (44, 540, 538), (540, 541, 538), (538, 541, 539), (541, 542, 539), (539, 542, 79), (542, 78, 79), (43, 543, 540), (543, 544, 540), (540, 544, 541), (544, 545, 541), (541, 545, 542), (545, 546, 542), (542, 546, 78), (546, 77, 78), (42, 547, 543), (547, 548, 543), (543, 548, 544), (548, 549, 544), (544, 549, 545), (549, 550, 545), (545, 550, 546), (550, 551, 546), (546, 551, 77), (551, 76, 77), (41, 552, 547), (552, 553, 547), (547, 553, 548), (553, 554, 548), (548, 554, 549), (554, 555, 549), (549, 555, 550), (555, 556, 550), (550, 556, 551), (556, 557, 551), (551, 557, 76), (557, 75, 76), (40, 67, 552), (67, 66, 552), (552, 66, 553), (66, 65, 553), (553, 65, 554), (65, 64, 554), (554, 64, 555), (64, 63, 555), (555, 63, 556), (63, 62, 556), (556, 62, 557), (62, 61, 557), (557, 61, 75), (61, 4, 75), (61, 74, 4), (62, 558, 61), (63, 559, 62), (64, 561, 63), (65, 564, 64), (66, 568, 65), (67, 573, 66), (61, 558, 74), (558, 73, 74), (62, 559, 558), (559, 560, 558), (558, 560, 73), (560, 72, 73), (63, 561, 559), (561, 562, 559), (559, 562, 560), (562, 563, 560), (560, 563, 72), (563, 71, 72), (64, 564, 561), (564, 565, 561), (561, 565, 562), (565, 566, 562), (562, 566, 563), (566, 567, 563), (563, 567, 71), (567, 70, 71), (65, 568, 564), (568, 569, 564), (564, 569, 565), (569, 570, 565), (565, 570, 566), (570, 571, 566), (566, 571, 567), (571, 572, 567), (567, 572, 70), (572, 69, 70), (66, 573, 568), (573, 574, 568), (568, 574, 569), (574, 575, 569), (569, 575, 570), (575, 576, 570), (570, 576, 571), (576, 577, 571), (571, 577, 572), (577, 578, 572), (572, 578, 69), (578, 68, 69), (67, 53, 573), (53, 52, 573), (573, 52, 574), (52, 51, 574), (574, 51, 575), (51, 50, 575), (575, 50, 576), (50, 49, 576), (576, 49, 577), (49, 48, 577), (577, 48, 578), (48, 47, 578), (578, 47, 68), (47, 3, 68), (47, 60, 3), (48, 579, 47), (49, 580, 48), (50, 582, 49), (51, 585, 50), (52, 589, 51), (53, 594, 52), (47, 579, 60), (579, 59, 60), (48, 580, 579), (580, 581, 579), (579, 581, 59), (581, 58, 59), (49, 582, 580), (582, 583, 580), (580, 583, 581), (583, 584, 581), (581, 584, 58), (584, 57, 58), (50, 585, 582), (585, 586, 582), (582, 586, 583), (586, 587, 583), (583, 587, 584), (587, 588, 584), (584, 588, 57), (588, 56, 57), (51, 589, 585), (589, 590, 585), (585, 590, 586), (590, 591, 586), (586, 591, 587), (591, 592, 587), (587, 592, 588), (592, 593, 588), (588, 593, 56), (593, 55, 56), (52, 594, 589), (594, 595, 589), (589, 595, 590), (595, 596, 590), (590, 596, 591), (596, 597, 591), (591, 597, 592), (597, 598, 592), (592, 598, 593), (598, 599, 593), (593, 599, 55), (599, 54, 55), (53, 18, 594), (18, 17, 594), (594, 17, 595), (17, 16, 595), (595, 16, 596), (16, 15, 596), (596, 15, 597), (15, 14, 597), (597, 14, 598), (14, 13, 598), (598, 13, 599), (13, 12, 599), (599, 12, 54), (12, 2, 54), (33, 46, 5), (34, 600, 33), (35, 601, 34), (36, 603, 35), (37, 606, 36), (38, 610, 37), (39, 615, 38), (33, 600, 46), (600, 45, 46), (34, 601, 600), (601, 602, 600), (600, 602, 45), (602, 44, 45), (35, 603, 601), (603, 604, 601), (601, 604, 602), (604, 605, 602), (602, 605, 44), (605, 43, 44), (36, 606, 603), (606, 607, 603), (603, 607, 604), (607, 608, 604), (604, 608, 605), (608, 609, 605), (605, 609, 43), (609, 42, 43), (37, 610, 606), (610, 611, 606), (606, 611, 607), (611, 612, 607), (607, 612, 608), (612, 613, 608), (608, 613, 609), (613, 614, 609), (609, 614, 42), (614, 41, 42), (38, 615, 610), (615, 616, 610), (610, 616, 611), (616, 617, 611), (611, 617, 612), (617, 618, 612), (612, 618, 613), (618, 619, 613), (613, 619, 614), (619, 620, 614), (614, 620, 41), (620, 40, 41), (39, 25, 615), (25, 24, 615), (615, 24, 616), (24, 23, 616), (616, 23, 617), (23, 22, 617), (617, 22, 618), (22, 21, 618), (618, 21, 619), (21, 20, 619), (619, 20, 620), (20, 19, 620), (620, 19, 40), (19, 0, 40), (12, 32, 2), (13, 621, 12), (14, 622, 13), (15, 624, 14), (16, 627, 15), (17, 631, 16), (18, 636, 17), (12, 621, 32), (621, 31, 32), (13, 622, 621), (622, 623, 621), (621, 623, 31), (623, 30, 31), (14, 624, 622), (624, 625, 622), (622, 625, 623), (625, 626, 623), (623, 626, 30), (626, 29, 30), (15, 627, 624), (627, 628, 624), (624, 628, 625), (628, 629, 625), (625, 629, 626), (629, 630, 626), (626, 630, 29), (630, 28, 29), (16, 631, 627), (631, 632, 627), (627, 632, 628), (632, 633, 628), (628, 633, 629), (633, 634, 629), (629, 634, 630), (634, 635, 630), (630, 635, 28), (635, 27, 28), (17, 636, 631), (636, 637, 631), (631, 637, 632), (637, 638, 632), (632, 638, 633), (638, 639, 633), (633, 639, 634), (639, 640, 634), (634, 640, 635), (640, 641, 635), (635, 641, 27), (641, 26, 27), (18, 19, 636), (19, 20, 636), (636, 20, 637), (20, 21, 637), (637, 21, 638), (21, 22, 638), (638, 22, 639), (22, 23, 639), (639, 23, 640), (23, 24, 640), (640, 24, 641), (24, 25, 641), (641, 25, 26), (25, 1, 26)])
me_icosphere.use_remesh_preserve_volume = False
me_icosphere.use_remesh_preserve_attributes = False
me_icosphere.use_mirror_vertex_groups = False
me_icosphere.update()

# ---- objects
ob_icosphere = bpy.data.objects.new('Icosphere', me_icosphere)
ob_lamp = bpy.data.objects.new('Lamp', light_lamp)
ob_camera = bpy.data.objects.new('Camera', cam_camera)

# ---- transforms, parenting, visibility, modifiers, constraints
ob_icosphere.location = (0.0, 0.0, 0.0)
ob_icosphere.lineart.crease_threshold = 0.0
ob_lamp.location = (4.076, 1.005, 5.904)
ob_lamp.rotation_euler = (0.6503, 0.05522, 1.866)
ob_lamp.lock_rotations_4d = False
ob_lamp.empty_display_type = 'ARROWS'
ob_lamp.color = (0.0, 0.0, 0.0, 0.0)
ob_lamp.lineart.crease_threshold = 0.0
ob_camera.location = (7.481, -6.508, 5.344)
ob_camera.rotation_euler = (1.109, 0.01082, 0.8149)
ob_camera.lock_rotations_4d = False
ob_camera.empty_display_type = 'ARROWS'
ob_camera.color = (0.0, 0.0, 0.0, 0.0)
ob_camera.display_type = 'WIRE'
ob_camera.lineart.crease_threshold = 0.0

# ---- collection membership
col_collection_1.objects.link(ob_icosphere)
col_collection_1.objects.link(ob_lamp)
col_collection_1.objects.link(ob_camera)

# ---- scene / render settings (as saved in the file)
scene.camera = ob_camera
scene.frame_start = 1; scene.frame_end = 250; scene.frame_set(1)
scene.render.engine = 'BLENDER_EEVEE_NEXT'
scene.render.resolution_percentage = 50
scene.render.dither_intensity = 0.0
scene.cycles.use_denoising = False
scene.cycles.samples = 10
scene.cycles.sampling_pattern = 'TABULATED_SOBOL'
scene.cycles.light_sampling_threshold = 0.0
scene.cycles.use_adaptive_sampling = False
scene.cycles.use_light_tree = False
scene.cycles.blur_glossy = 0.0
scene.cycles.pixel_filter_type = 'GAUSSIAN'
scene.cycles.sample_clamp_indirect = 0.0
scene.view_settings.view_transform = 'Standard'
bpy.context.view_layer.update()
